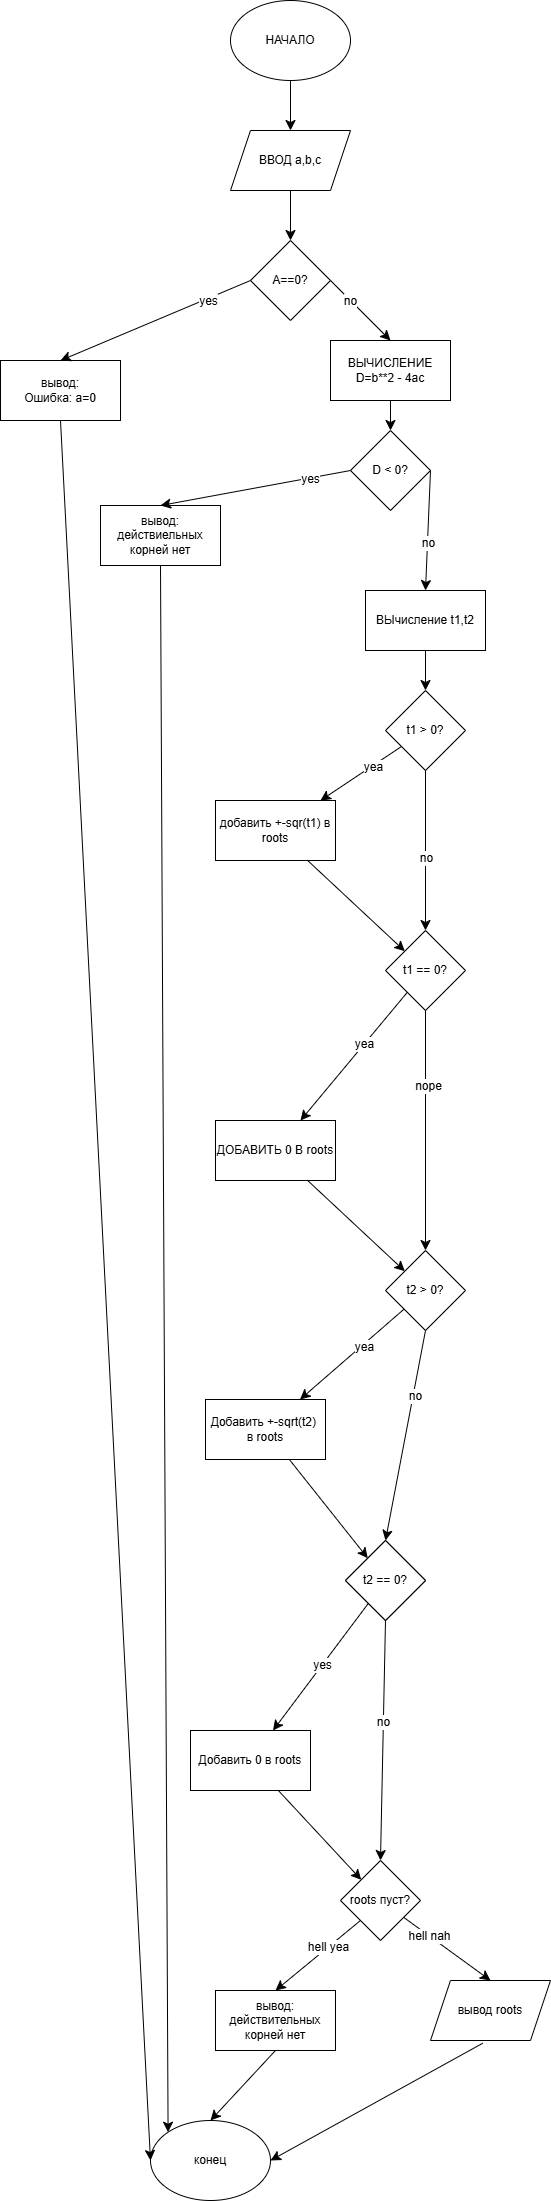

The diagram above was exported from draw.io. Its source (the exported page's mxGraphModel, read from the mxfile embedded in the PNG):
<mxGraphModel dx="2338" dy="954" grid="1" gridSize="10" guides="1" tooltips="1" connect="1" arrows="1" fold="1" page="1" pageScale="1" pageWidth="827" pageHeight="1169" math="0" shadow="0">
  <root>
    <mxCell id="0" />
    <mxCell id="1" parent="0" />
    <mxCell id="ldBD2NcDmm7JzlgKHvag-4" edge="1" parent="1" style="edgeStyle=none;curved=1;rounded=0;orthogonalLoop=1;jettySize=auto;html=1;fontSize=12;startSize=8;endSize=8;" target="ldBD2NcDmm7JzlgKHvag-2" value="">
      <mxGeometry relative="1" as="geometry">
        <mxPoint x="240" y="100" as="sourcePoint" />
      </mxGeometry>
    </mxCell>
    <mxCell id="ldBD2NcDmm7JzlgKHvag-6" edge="1" parent="1" source="ldBD2NcDmm7JzlgKHvag-2" style="edgeStyle=none;curved=1;rounded=0;orthogonalLoop=1;jettySize=auto;html=1;fontSize=12;startSize=8;endSize=8;" target="ldBD2NcDmm7JzlgKHvag-5" value="">
      <mxGeometry relative="1" as="geometry" />
    </mxCell>
    <mxCell id="ldBD2NcDmm7JzlgKHvag-2" parent="1" style="shape=parallelogram;perimeter=parallelogramPerimeter;whiteSpace=wrap;html=1;fixedSize=1;" value="ВВОД a,b,c" vertex="1">
      <mxGeometry height="60" width="120" x="180" y="150" as="geometry" />
    </mxCell>
    <mxCell id="ldBD2NcDmm7JzlgKHvag-5" parent="1" style="rhombus;whiteSpace=wrap;html=1;" value="A==0?" vertex="1">
      <mxGeometry height="80" width="80" x="200" y="260" as="geometry" />
    </mxCell>
    <mxCell id="ldBD2NcDmm7JzlgKHvag-12" edge="1" parent="1" source="ldBD2NcDmm7JzlgKHvag-7" style="edgeStyle=none;curved=1;rounded=0;orthogonalLoop=1;jettySize=auto;html=1;fontSize=12;startSize=8;endSize=8;" target="ldBD2NcDmm7JzlgKHvag-10" value="">
      <mxGeometry relative="1" as="geometry" />
    </mxCell>
    <mxCell id="ldBD2NcDmm7JzlgKHvag-7" parent="1" style="rounded=0;whiteSpace=wrap;html=1;" value="ВЫчисление t1,t2" vertex="1">
      <mxGeometry height="60" width="120" x="315" y="610" as="geometry" />
    </mxCell>
    <mxCell id="ldBD2NcDmm7JzlgKHvag-14" edge="1" parent="1" source="ldBD2NcDmm7JzlgKHvag-10" style="edgeStyle=none;curved=1;rounded=0;orthogonalLoop=1;jettySize=auto;html=1;fontSize=12;startSize=8;endSize=8;" target="ldBD2NcDmm7JzlgKHvag-13" value="">
      <mxGeometry relative="1" as="geometry" />
    </mxCell>
    <mxCell id="ldBD2NcDmm7JzlgKHvag-84" connectable="0" parent="ldBD2NcDmm7JzlgKHvag-14" style="edgeLabel;html=1;align=center;verticalAlign=middle;resizable=0;points=[];fontSize=12;" value="yea" vertex="1">
      <mxGeometry relative="1" x="-0.2868" y="1" as="geometry">
        <mxPoint as="offset" />
      </mxGeometry>
    </mxCell>
    <mxCell id="ldBD2NcDmm7JzlgKHvag-10" parent="1" style="rhombus;whiteSpace=wrap;html=1;" value="t1 &amp;gt; 0?" vertex="1">
      <mxGeometry height="80" width="80" x="335" y="710" as="geometry" />
    </mxCell>
    <mxCell id="ldBD2NcDmm7JzlgKHvag-18" edge="1" parent="1" source="ldBD2NcDmm7JzlgKHvag-13" style="edgeStyle=none;curved=1;rounded=0;orthogonalLoop=1;jettySize=auto;html=1;fontSize=12;startSize=8;endSize=8;" target="ldBD2NcDmm7JzlgKHvag-17" value="">
      <mxGeometry relative="1" as="geometry" />
    </mxCell>
    <mxCell id="ldBD2NcDmm7JzlgKHvag-13" parent="1" style="rounded=0;whiteSpace=wrap;html=1;" value="добавить +-sqr(t1) в roots" vertex="1">
      <mxGeometry height="60" width="120" x="165" y="820" as="geometry" />
    </mxCell>
    <mxCell id="ldBD2NcDmm7JzlgKHvag-17" parent="1" style="rhombus;whiteSpace=wrap;html=1;" value="t1 == 0?" vertex="1">
      <mxGeometry height="80" width="80" x="335" y="950" as="geometry" />
    </mxCell>
    <mxCell id="ldBD2NcDmm7JzlgKHvag-19" edge="1" parent="1" source="ldBD2NcDmm7JzlgKHvag-10" style="endArrow=classic;html=1;rounded=0;fontSize=12;startSize=8;endSize=8;curved=1;exitX=0.5;exitY=1;exitDx=0;exitDy=0;entryX=0.5;entryY=0;entryDx=0;entryDy=0;" target="ldBD2NcDmm7JzlgKHvag-17" value="">
      <mxGeometry height="50" relative="1" width="50" as="geometry">
        <mxPoint x="275" y="810" as="sourcePoint" />
        <mxPoint x="325" y="760" as="targetPoint" />
      </mxGeometry>
    </mxCell>
    <mxCell id="ldBD2NcDmm7JzlgKHvag-73" connectable="0" parent="ldBD2NcDmm7JzlgKHvag-19" style="edgeLabel;html=1;align=center;verticalAlign=middle;resizable=0;points=[];fontSize=12;" value="no" vertex="1">
      <mxGeometry relative="1" x="0.0875" as="geometry">
        <mxPoint as="offset" />
      </mxGeometry>
    </mxCell>
    <mxCell id="ldBD2NcDmm7JzlgKHvag-27" edge="1" parent="1" source="ldBD2NcDmm7JzlgKHvag-17" style="edgeStyle=none;curved=1;rounded=0;orthogonalLoop=1;jettySize=auto;html=1;fontSize=12;startSize=8;endSize=8;" target="ldBD2NcDmm7JzlgKHvag-30" value="">
      <mxGeometry relative="1" as="geometry">
        <mxPoint x="351" y="1086" as="sourcePoint" />
      </mxGeometry>
    </mxCell>
    <mxCell id="ldBD2NcDmm7JzlgKHvag-77" connectable="0" parent="ldBD2NcDmm7JzlgKHvag-27" style="edgeLabel;html=1;align=center;verticalAlign=middle;resizable=0;points=[];fontSize=12;" value="yea" vertex="1">
      <mxGeometry relative="1" x="-0.1983" as="geometry">
        <mxPoint as="offset" />
      </mxGeometry>
    </mxCell>
    <mxCell id="ldBD2NcDmm7JzlgKHvag-29" edge="1" parent="1" source="ldBD2NcDmm7JzlgKHvag-30" style="edgeStyle=none;curved=1;rounded=0;orthogonalLoop=1;jettySize=auto;html=1;fontSize=12;startSize=8;endSize=8;" target="ldBD2NcDmm7JzlgKHvag-31" value="">
      <mxGeometry relative="1" as="geometry" />
    </mxCell>
    <mxCell id="ldBD2NcDmm7JzlgKHvag-30" parent="1" style="rounded=0;whiteSpace=wrap;html=1;" value="ДОБАВИТЬ 0 В roots" vertex="1">
      <mxGeometry height="60" width="120" x="165" y="1140" as="geometry" />
    </mxCell>
    <mxCell id="ldBD2NcDmm7JzlgKHvag-31" parent="1" style="rhombus;whiteSpace=wrap;html=1;" value="t2 &amp;gt; 0?" vertex="1">
      <mxGeometry height="80" width="80" x="335" y="1270" as="geometry" />
    </mxCell>
    <mxCell id="ldBD2NcDmm7JzlgKHvag-32" edge="1" parent="1" source="ldBD2NcDmm7JzlgKHvag-17" style="endArrow=classic;html=1;rounded=0;fontSize=12;startSize=8;endSize=8;curved=1;exitX=0.5;exitY=1;exitDx=0;exitDy=0;entryX=0.5;entryY=0;entryDx=0;entryDy=0;" target="ldBD2NcDmm7JzlgKHvag-31" value="">
      <mxGeometry height="50" relative="1" width="50" as="geometry">
        <mxPoint x="375" y="1110" as="sourcePoint" />
        <mxPoint x="325" y="1080" as="targetPoint" />
      </mxGeometry>
    </mxCell>
    <mxCell id="ldBD2NcDmm7JzlgKHvag-76" connectable="0" parent="ldBD2NcDmm7JzlgKHvag-32" style="edgeLabel;html=1;align=center;verticalAlign=middle;resizable=0;points=[];fontSize=12;" value="nope" vertex="1">
      <mxGeometry relative="1" x="-0.375" y="2" as="geometry">
        <mxPoint as="offset" />
      </mxGeometry>
    </mxCell>
    <mxCell id="ldBD2NcDmm7JzlgKHvag-37" parent="1" style="rhombus;whiteSpace=wrap;html=1;" value="" vertex="1">
      <mxGeometry height="80" width="80" x="295" y="1560" as="geometry" />
    </mxCell>
    <mxCell id="ldBD2NcDmm7JzlgKHvag-39" edge="1" parent="1" source="ldBD2NcDmm7JzlgKHvag-31" style="edgeStyle=none;curved=1;rounded=0;orthogonalLoop=1;jettySize=auto;html=1;fontSize=12;startSize=8;endSize=8;" target="ldBD2NcDmm7JzlgKHvag-42" value="">
      <mxGeometry relative="1" as="geometry">
        <mxPoint x="311" y="1376" as="sourcePoint" />
      </mxGeometry>
    </mxCell>
    <mxCell id="ldBD2NcDmm7JzlgKHvag-79" connectable="0" parent="ldBD2NcDmm7JzlgKHvag-39" style="edgeLabel;html=1;align=center;verticalAlign=middle;resizable=0;points=[];fontSize=12;" value="yea" vertex="1">
      <mxGeometry relative="1" x="-0.2047" y="2" as="geometry">
        <mxPoint as="offset" />
      </mxGeometry>
    </mxCell>
    <mxCell id="ldBD2NcDmm7JzlgKHvag-41" edge="1" parent="1" source="ldBD2NcDmm7JzlgKHvag-42" style="edgeStyle=none;curved=1;rounded=0;orthogonalLoop=1;jettySize=auto;html=1;fontSize=12;startSize=8;endSize=8;" target="ldBD2NcDmm7JzlgKHvag-43" value="">
      <mxGeometry relative="1" as="geometry" />
    </mxCell>
    <mxCell id="ldBD2NcDmm7JzlgKHvag-42" parent="1" style="rounded=0;whiteSpace=wrap;html=1;" value="Добавить +-sqrt(t2)&amp;nbsp;&lt;br&gt;в roots" vertex="1">
      <mxGeometry height="60" width="120" x="155" y="1419" as="geometry" />
    </mxCell>
    <mxCell id="ldBD2NcDmm7JzlgKHvag-43" parent="1" style="rhombus;whiteSpace=wrap;html=1;" value="t2 == 0?" vertex="1">
      <mxGeometry height="80" width="80" x="295" y="1560" as="geometry" />
    </mxCell>
    <mxCell id="ldBD2NcDmm7JzlgKHvag-44" edge="1" parent="1" source="ldBD2NcDmm7JzlgKHvag-31" style="endArrow=classic;html=1;rounded=0;fontSize=12;startSize=8;endSize=8;curved=1;exitX=0.5;exitY=1;exitDx=0;exitDy=0;entryX=0.5;entryY=0;entryDx=0;entryDy=0;" target="ldBD2NcDmm7JzlgKHvag-43" value="">
      <mxGeometry height="50" relative="1" width="50" as="geometry">
        <mxPoint x="335" y="1400" as="sourcePoint" />
        <mxPoint x="285" y="1370" as="targetPoint" />
      </mxGeometry>
    </mxCell>
    <mxCell id="ldBD2NcDmm7JzlgKHvag-78" connectable="0" parent="ldBD2NcDmm7JzlgKHvag-44" style="edgeLabel;html=1;align=center;verticalAlign=middle;resizable=0;points=[];fontSize=12;" value="no" vertex="1">
      <mxGeometry relative="1" x="-0.3837" y="2" as="geometry">
        <mxPoint as="offset" />
      </mxGeometry>
    </mxCell>
    <mxCell id="ldBD2NcDmm7JzlgKHvag-45" edge="1" parent="1" source="ldBD2NcDmm7JzlgKHvag-43" style="edgeStyle=none;curved=1;rounded=0;orthogonalLoop=1;jettySize=auto;html=1;fontSize=12;startSize=8;endSize=8;" target="ldBD2NcDmm7JzlgKHvag-48" value="">
      <mxGeometry relative="1" as="geometry">
        <mxPoint x="306" y="1696" as="sourcePoint" />
      </mxGeometry>
    </mxCell>
    <mxCell id="ldBD2NcDmm7JzlgKHvag-81" connectable="0" parent="ldBD2NcDmm7JzlgKHvag-45" style="edgeLabel;html=1;align=center;verticalAlign=middle;resizable=0;points=[];fontSize=12;" value="yes" vertex="1">
      <mxGeometry relative="1" x="-0.0256" as="geometry">
        <mxPoint as="offset" />
      </mxGeometry>
    </mxCell>
    <mxCell id="ldBD2NcDmm7JzlgKHvag-47" edge="1" parent="1" source="ldBD2NcDmm7JzlgKHvag-48" style="edgeStyle=none;curved=1;rounded=0;orthogonalLoop=1;jettySize=auto;html=1;fontSize=12;startSize=8;endSize=8;" target="ldBD2NcDmm7JzlgKHvag-49" value="">
      <mxGeometry relative="1" as="geometry" />
    </mxCell>
    <mxCell id="ldBD2NcDmm7JzlgKHvag-48" parent="1" style="rounded=0;whiteSpace=wrap;html=1;" value="Добавить 0 в roots" vertex="1">
      <mxGeometry height="60" width="120" x="140" y="1750" as="geometry" />
    </mxCell>
    <mxCell id="ldBD2NcDmm7JzlgKHvag-49" parent="1" style="rhombus;whiteSpace=wrap;html=1;" value="roots пуст?" vertex="1">
      <mxGeometry height="80" width="80" x="290" y="1880" as="geometry" />
    </mxCell>
    <mxCell id="ldBD2NcDmm7JzlgKHvag-50" edge="1" parent="1" source="ldBD2NcDmm7JzlgKHvag-43" style="endArrow=classic;html=1;rounded=0;fontSize=12;startSize=8;endSize=8;curved=1;exitX=0.5;exitY=1;exitDx=0;exitDy=0;entryX=0.5;entryY=0;entryDx=0;entryDy=0;" target="ldBD2NcDmm7JzlgKHvag-49" value="">
      <mxGeometry height="50" relative="1" width="50" as="geometry">
        <mxPoint x="330" y="1720" as="sourcePoint" />
        <mxPoint x="280" y="1690" as="targetPoint" />
      </mxGeometry>
    </mxCell>
    <mxCell id="ldBD2NcDmm7JzlgKHvag-80" connectable="0" parent="ldBD2NcDmm7JzlgKHvag-50" style="edgeLabel;html=1;align=center;verticalAlign=middle;resizable=0;points=[];fontSize=12;" value="no" vertex="1">
      <mxGeometry relative="1" x="-0.1527" as="geometry">
        <mxPoint as="offset" />
      </mxGeometry>
    </mxCell>
    <mxCell id="ldBD2NcDmm7JzlgKHvag-51" parent="1" style="rounded=0;whiteSpace=wrap;html=1;" value="вывод:&lt;div&gt;действиельных корней нет&lt;/div&gt;" vertex="1">
      <mxGeometry height="60" width="120" x="50" y="525" as="geometry" />
    </mxCell>
    <mxCell id="ldBD2NcDmm7JzlgKHvag-54" edge="1" parent="1" source="ldBD2NcDmm7JzlgKHvag-52" style="edgeStyle=none;curved=1;rounded=0;orthogonalLoop=1;jettySize=auto;html=1;fontSize=12;startSize=8;endSize=8;" target="ldBD2NcDmm7JzlgKHvag-53" value="">
      <mxGeometry relative="1" as="geometry" />
    </mxCell>
    <mxCell id="ldBD2NcDmm7JzlgKHvag-52" parent="1" style="rounded=0;whiteSpace=wrap;html=1;" value="ВЫЧИСЛЕНИЕ&lt;div&gt;D=b**2 - 4ac&lt;/div&gt;" vertex="1">
      <mxGeometry height="60" width="120" x="280" y="360" as="geometry" />
    </mxCell>
    <mxCell id="ldBD2NcDmm7JzlgKHvag-53" parent="1" style="rhombus;whiteSpace=wrap;html=1;" value="D &amp;lt; 0?" vertex="1">
      <mxGeometry height="80" width="80" x="300" y="450" as="geometry" />
    </mxCell>
    <mxCell id="ldBD2NcDmm7JzlgKHvag-55" edge="1" parent="1" source="ldBD2NcDmm7JzlgKHvag-53" style="endArrow=classic;html=1;rounded=0;fontSize=12;startSize=8;endSize=8;curved=1;exitX=1;exitY=0.5;exitDx=0;exitDy=0;entryX=0.5;entryY=0;entryDx=0;entryDy=0;" target="ldBD2NcDmm7JzlgKHvag-7" value="">
      <mxGeometry height="50" relative="1" width="50" as="geometry">
        <mxPoint x="388" y="545" as="sourcePoint" />
        <mxPoint x="438" y="495" as="targetPoint" />
      </mxGeometry>
    </mxCell>
    <mxCell id="ldBD2NcDmm7JzlgKHvag-71" connectable="0" parent="ldBD2NcDmm7JzlgKHvag-55" style="edgeLabel;html=1;align=center;verticalAlign=middle;resizable=0;points=[];fontSize=12;" value="no" vertex="1">
      <mxGeometry relative="1" x="0.2227" y="1" as="geometry">
        <mxPoint as="offset" />
      </mxGeometry>
    </mxCell>
    <mxCell id="ldBD2NcDmm7JzlgKHvag-56" edge="1" parent="1" source="ldBD2NcDmm7JzlgKHvag-53" style="endArrow=classic;html=1;rounded=0;fontSize=12;startSize=8;endSize=8;curved=1;exitX=0;exitY=0.5;exitDx=0;exitDy=0;entryX=0.5;entryY=0;entryDx=0;entryDy=0;" target="ldBD2NcDmm7JzlgKHvag-51" value="">
      <mxGeometry height="50" relative="1" width="50" as="geometry">
        <mxPoint x="170" y="490" as="sourcePoint" />
        <mxPoint x="160" y="430" as="targetPoint" />
      </mxGeometry>
    </mxCell>
    <mxCell id="ldBD2NcDmm7JzlgKHvag-72" connectable="0" parent="ldBD2NcDmm7JzlgKHvag-56" style="edgeLabel;html=1;align=center;verticalAlign=middle;resizable=0;points=[];fontSize=12;" value="yes" vertex="1">
      <mxGeometry relative="1" x="-0.5705" y="1" as="geometry">
        <mxPoint as="offset" />
      </mxGeometry>
    </mxCell>
    <mxCell id="ldBD2NcDmm7JzlgKHvag-57" edge="1" parent="1" source="ldBD2NcDmm7JzlgKHvag-5" style="endArrow=classic;html=1;rounded=0;fontSize=12;startSize=8;endSize=8;curved=1;entryX=0.5;entryY=0;entryDx=0;entryDy=0;exitX=1;exitY=0.5;exitDx=0;exitDy=0;" target="ldBD2NcDmm7JzlgKHvag-52" value="">
      <mxGeometry height="50" relative="1" width="50" as="geometry">
        <mxPoint x="320" y="330" as="sourcePoint" />
        <mxPoint x="370" y="280" as="targetPoint" />
      </mxGeometry>
    </mxCell>
    <mxCell id="ldBD2NcDmm7JzlgKHvag-70" connectable="0" parent="ldBD2NcDmm7JzlgKHvag-57" style="edgeLabel;html=1;align=center;verticalAlign=middle;resizable=0;points=[];fontSize=12;" value="no" vertex="1">
      <mxGeometry relative="1" x="-0.34" y="-1" as="geometry">
        <mxPoint as="offset" />
      </mxGeometry>
    </mxCell>
    <mxCell id="ldBD2NcDmm7JzlgKHvag-58" parent="1" style="rounded=0;whiteSpace=wrap;html=1;" value="вывод:&lt;br&gt;Ошибка: a=0" vertex="1">
      <mxGeometry height="60" width="120" x="-50" y="380" as="geometry" />
    </mxCell>
    <mxCell id="ldBD2NcDmm7JzlgKHvag-59" edge="1" parent="1" source="ldBD2NcDmm7JzlgKHvag-5" style="endArrow=classic;html=1;rounded=0;fontSize=12;startSize=8;endSize=8;curved=1;exitX=0;exitY=0.5;exitDx=0;exitDy=0;entryX=0.5;entryY=0;entryDx=0;entryDy=0;" target="ldBD2NcDmm7JzlgKHvag-58" value="">
      <mxGeometry height="50" relative="1" width="50" as="geometry">
        <mxPoint x="150" y="480" as="sourcePoint" />
        <mxPoint x="200" y="430" as="targetPoint" />
      </mxGeometry>
    </mxCell>
    <mxCell id="ldBD2NcDmm7JzlgKHvag-85" connectable="0" parent="ldBD2NcDmm7JzlgKHvag-59" style="edgeLabel;html=1;align=center;verticalAlign=middle;resizable=0;points=[];fontSize=12;" value="yes" vertex="1">
      <mxGeometry relative="1" x="-0.5447" y="2" as="geometry">
        <mxPoint as="offset" />
      </mxGeometry>
    </mxCell>
    <mxCell id="ldBD2NcDmm7JzlgKHvag-60" parent="1" style="shape=parallelogram;perimeter=parallelogramPerimeter;whiteSpace=wrap;html=1;fixedSize=1;" value="вывод roots" vertex="1">
      <mxGeometry height="60" width="120" x="380" y="2000" as="geometry" />
    </mxCell>
    <mxCell id="ldBD2NcDmm7JzlgKHvag-61" parent="1" style="rounded=0;whiteSpace=wrap;html=1;" value="вывод:&lt;br&gt;действительных корней нет" vertex="1">
      <mxGeometry height="60" width="120" x="165" y="2010" as="geometry" />
    </mxCell>
    <mxCell id="ldBD2NcDmm7JzlgKHvag-62" edge="1" parent="1" source="ldBD2NcDmm7JzlgKHvag-49" style="endArrow=classic;html=1;rounded=0;fontSize=12;startSize=8;endSize=8;curved=1;entryX=0.5;entryY=0;entryDx=0;entryDy=0;exitX=0;exitY=1;exitDx=0;exitDy=0;" target="ldBD2NcDmm7JzlgKHvag-61" value="">
      <mxGeometry height="50" relative="1" width="50" as="geometry">
        <mxPoint x="230" y="1980" as="sourcePoint" />
        <mxPoint x="280" y="1930" as="targetPoint" />
      </mxGeometry>
    </mxCell>
    <mxCell id="ldBD2NcDmm7JzlgKHvag-83" connectable="0" parent="ldBD2NcDmm7JzlgKHvag-62" style="edgeLabel;html=1;align=center;verticalAlign=middle;resizable=0;points=[];fontSize=12;" value="hell yea" vertex="1">
      <mxGeometry relative="1" x="-0.2364" as="geometry">
        <mxPoint as="offset" />
      </mxGeometry>
    </mxCell>
    <mxCell id="ldBD2NcDmm7JzlgKHvag-63" edge="1" parent="1" source="ldBD2NcDmm7JzlgKHvag-49" style="endArrow=classic;html=1;rounded=0;fontSize=12;startSize=8;endSize=8;curved=1;entryX=0.5;entryY=0;entryDx=0;entryDy=0;" target="ldBD2NcDmm7JzlgKHvag-60" value="">
      <mxGeometry height="50" relative="1" width="50" as="geometry">
        <mxPoint x="410" y="1960" as="sourcePoint" />
        <mxPoint x="460" y="1910" as="targetPoint" />
      </mxGeometry>
    </mxCell>
    <mxCell id="ldBD2NcDmm7JzlgKHvag-82" connectable="0" parent="ldBD2NcDmm7JzlgKHvag-63" style="edgeLabel;html=1;align=center;verticalAlign=middle;resizable=0;points=[];fontSize=12;" value="hell nah" vertex="1">
      <mxGeometry relative="1" x="-0.4219" as="geometry">
        <mxPoint as="offset" />
      </mxGeometry>
    </mxCell>
    <mxCell id="ldBD2NcDmm7JzlgKHvag-64" parent="1" style="ellipse;whiteSpace=wrap;html=1;" value="конец" vertex="1">
      <mxGeometry height="80" width="120" x="100" y="2140" as="geometry" />
    </mxCell>
    <mxCell id="ldBD2NcDmm7JzlgKHvag-65" edge="1" parent="1" source="ldBD2NcDmm7JzlgKHvag-61" style="endArrow=classic;html=1;rounded=0;fontSize=12;startSize=8;endSize=8;curved=1;exitX=0.5;exitY=1;exitDx=0;exitDy=0;entryX=0.5;entryY=0;entryDx=0;entryDy=0;" target="ldBD2NcDmm7JzlgKHvag-64" value="">
      <mxGeometry height="50" relative="1" width="50" as="geometry">
        <mxPoint x="180" y="2130" as="sourcePoint" />
        <mxPoint x="230" y="2080" as="targetPoint" />
      </mxGeometry>
    </mxCell>
    <mxCell id="ldBD2NcDmm7JzlgKHvag-66" edge="1" parent="1" source="ldBD2NcDmm7JzlgKHvag-60" style="endArrow=classic;html=1;rounded=0;fontSize=12;startSize=8;endSize=8;curved=1;exitX=0.435;exitY=1.046;exitDx=0;exitDy=0;exitPerimeter=0;entryX=1;entryY=0.5;entryDx=0;entryDy=0;" target="ldBD2NcDmm7JzlgKHvag-64" value="">
      <mxGeometry height="50" relative="1" width="50" as="geometry">
        <mxPoint x="390" y="2130" as="sourcePoint" />
        <mxPoint x="440" y="2080" as="targetPoint" />
      </mxGeometry>
    </mxCell>
    <mxCell id="ldBD2NcDmm7JzlgKHvag-67" edge="1" parent="1" source="ldBD2NcDmm7JzlgKHvag-51" style="endArrow=classic;html=1;rounded=0;fontSize=12;startSize=8;endSize=8;curved=1;exitX=0.5;exitY=1;exitDx=0;exitDy=0;entryX=0;entryY=0;entryDx=0;entryDy=0;" target="ldBD2NcDmm7JzlgKHvag-64" value="">
      <mxGeometry height="50" relative="1" width="50" as="geometry">
        <mxPoint x="-20" y="1270" as="sourcePoint" />
        <mxPoint x="30" y="1220" as="targetPoint" />
      </mxGeometry>
    </mxCell>
    <mxCell id="ldBD2NcDmm7JzlgKHvag-68" edge="1" parent="1" source="ldBD2NcDmm7JzlgKHvag-58" style="endArrow=classic;html=1;rounded=0;fontSize=12;startSize=8;endSize=8;curved=1;exitX=0.5;exitY=1;exitDx=0;exitDy=0;entryX=0;entryY=0.5;entryDx=0;entryDy=0;" target="ldBD2NcDmm7JzlgKHvag-64" value="">
      <mxGeometry height="50" relative="1" width="50" as="geometry">
        <mxPoint x="-50" y="590" as="sourcePoint" />
        <mxPoint y="540" as="targetPoint" />
      </mxGeometry>
    </mxCell>
    <mxCell id="ldBD2NcDmm7JzlgKHvag-69" parent="1" style="ellipse;whiteSpace=wrap;html=1;" value="НАЧАЛО" vertex="1">
      <mxGeometry height="80" width="120" x="180" y="20" as="geometry" />
    </mxCell>
  </root>
</mxGraphModel>